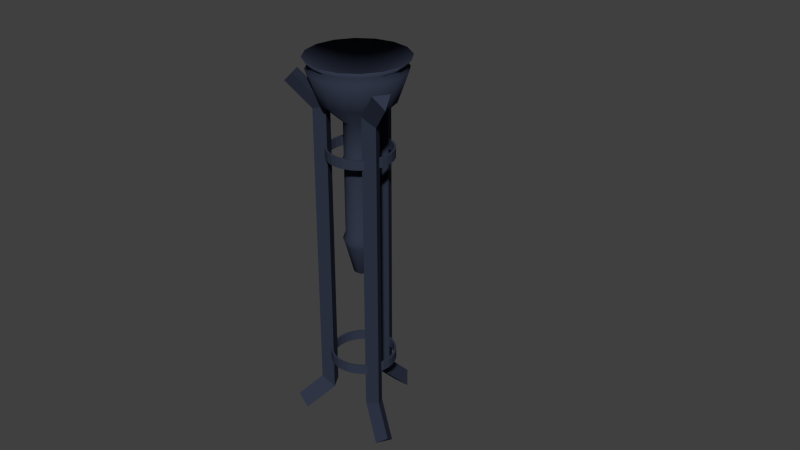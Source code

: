 # Source: unlitstandingtorch.blend  (saved by Blender 2.69.0; exported with 4.5.12 LTS)
import bpy
from mathutils import Matrix  # noqa: F401  (used for matrix-valued properties, if any)

bpy.ops.wm.read_factory_settings(use_empty=True)
scene = bpy.context.scene
scene.name = 'Scene'

# ---- collections
col_collection_1 = bpy.data.collections.new('Collection 1'); scene.collection.children.link(col_collection_1)

# ---- materials (node trees are filled in below, after node groups)
mat_iron = bpy.data.materials.new('iron')
mat_iron.alpha_threshold = 0.0
mat_iron.use_transparent_shadow = False
mat_iron.diffuse_color = (0.0331, 0.04092, 0.06848, 1.0)
mat_iron.specular_color = (0.3419, 0.3467, 0.4564)
mat_iron.roughness = 0.5
mat_iron.line_color = (0.0, 0.0, 0.0, 1.0)

# ---- material node trees

# ---- world
world_world = bpy.data.worlds.new('World'); scene.world = world_world
world_world.color = (0.05088, 0.05088, 0.05088)
world_world.use_sun_shadow = False
world_world.sun_shadow_jitter_overblur = 0.0
world_world.cycles.sampling_method = 'MANUAL'
world_world.cycles.sample_map_resolution = 256

# ---- meshes
me_cylinder = bpy.data.meshes.new('Cylinder')
me_cylinder.from_pydata([(-5.355e-08, 1.0, -1.0), (-5.355e-08, 1.0, 1.0), (0.1951, 0.9808, -1.0), (0.1951, 0.9808, 1.0), (0.3827, 0.9239, -1.0), (0.3827, 0.9239, 1.0), (0.5556, 0.8315, -1.0), (0.5556, 0.8315, 1.0), (0.7071, 0.7071, -1.0), (0.7071, 0.7071, 1.0), (0.8315, 0.5556, -1.0), (0.8315, 0.5556, 1.0), (0.9239, 0.3827, -1.0), (0.9239, 0.3827, 1.0), (0.9808, 0.1951, -1.0), (0.9808, 0.1951, 1.0), (1.0, -2.43e-07, -1.0), (1.0, -2.43e-07, 1.0), (0.9808, -0.1951, -1.0), (0.9808, -0.1951, 1.0), (0.9239, -0.3827, -1.0), (0.9239, -0.3827, 1.0), (0.8315, -0.5556, -1.0), (0.8315, -0.5556, 1.0), (0.7071, -0.7071, -1.0), (0.7071, -0.7071, 1.0), (0.5556, -0.8315, -1.0), (0.5556, -0.8315, 1.0), (0.3827, -0.9239, -1.0), (0.3827, -0.9239, 1.0), (0.1951, -0.9808, -1.0), (0.1951, -0.9808, 1.0), (-3.794e-07, -1.0, -1.0), (-3.794e-07, -1.0, 1.0), (-0.1951, -0.9808, -1.0), (-0.1951, -0.9808, 1.0), (-0.3827, -0.9239, -1.0), (-0.3827, -0.9239, 1.0), (-0.5556, -0.8315, -1.0), (-0.5556, -0.8315, 1.0), (-0.7071, -0.7071, -1.0), (-0.7071, -0.7071, 1.0), (-0.8315, -0.5556, -1.0), (-0.8315, -0.5556, 1.0), (-0.9239, -0.3827, -1.0), (-0.9239, -0.3827, 1.0), (-0.9808, -0.1951, -1.0), (-0.9808, -0.1951, 1.0), (-1.0, 6.471e-07, -1.0), (-1.0, 6.471e-07, 1.0), (-0.9808, 0.1951, -1.0), (-0.9808, 0.1951, 1.0), (-0.9239, 0.3827, -1.0), (-0.9239, 0.3827, 1.0), (-0.8315, 0.5556, -1.0), (-0.8315, 0.5556, 1.0), (-0.7071, 0.7071, -1.0), (-0.7071, 0.7071, 1.0), (-0.5556, 0.8315, -1.0), (-0.5556, 0.8315, 1.0), (-0.3827, 0.9239, -1.0), (-0.3827, 0.9239, 1.0), (-0.1951, 0.9808, -1.0), (-0.1951, 0.9808, 1.0)], [], [(0, 1, 3, 2), (2, 3, 5, 4), (4, 5, 7, 6), (6, 7, 9, 8), (8, 9, 11, 10), (10, 11, 13, 12), (12, 13, 15, 14), (14, 15, 17, 16), (16, 17, 19, 18), (18, 19, 21, 20), (20, 21, 23, 22), (22, 23, 25, 24), (24, 25, 27, 26), (26, 27, 29, 28), (28, 29, 31, 30), (30, 31, 33, 32), (32, 33, 35, 34), (34, 35, 37, 36), (36, 37, 39, 38), (38, 39, 41, 40), (40, 41, 43, 42), (42, 43, 45, 44), (44, 45, 47, 46), (46, 47, 49, 48), (48, 49, 51, 50), (50, 51, 53, 52), (52, 53, 55, 54), (54, 55, 57, 56), (56, 57, 59, 58), (58, 59, 61, 60), (62, 63, 1, 0), (60, 61, 63, 62)])
me_cylinder.materials.append(mat_iron)
me_cylinder.use_remesh_preserve_volume = False
me_cylinder.use_remesh_preserve_attributes = False
me_cylinder.use_mirror_vertex_groups = False
me_cylinder.update()
me_cube_003 = bpy.data.meshes.new('Cube.003')
me_cube_003.from_pydata([(-3.874e-07, -12.56, -4.807), (1.0, -14.29, -4.516), (-1.0, -14.29, -4.516), (-6.3e-07, 11.85, 5.097), (1.0, 11.13, 5.799), (-1.0, 11.13, 5.799), (-3.874e-07, -12.56, -6.516), (1.0, -14.29, -6.516), (-1.0, -14.29, -6.516), (9.377e-07, 16.06, 5.096), (-1.0, 16.06, 5.799), (1.0, 16.06, 5.799)], [], [(0, 3, 4, 1), (1, 4, 5, 2), (2, 5, 3, 0), (6, 0, 1, 7), (8, 2, 0, 6), (9, 10, 11), (11, 4, 3, 9), (9, 3, 5, 10), (10, 5, 4, 11), (7, 1, 2, 8), (6, 7, 8)])
me_cube_003.materials.append(mat_iron)
me_cube_003.use_remesh_preserve_volume = False
me_cube_003.use_remesh_preserve_attributes = False
me_cube_003.use_mirror_vertex_groups = False
me_cube_003.update()
me_cube_005 = bpy.data.meshes.new('Cube.005')
me_cube_005.from_pydata([(-3.874e-07, -12.56, -4.807), (1.0, -14.29, -4.516), (-1.0, -14.29, -4.516), (-6.3e-07, 11.85, 5.097), (1.0, 11.13, 5.799), (-1.0, 11.13, 5.799), (-3.874e-07, -12.56, -6.516), (1.0, -14.29, -6.516), (-1.0, -14.29, -6.516), (9.377e-07, 16.06, 5.096), (-1.0, 16.06, 5.799), (1.0, 16.06, 5.799)], [], [(0, 3, 4, 1), (1, 4, 5, 2), (2, 5, 3, 0), (6, 0, 1, 7), (8, 2, 0, 6), (9, 10, 11), (11, 4, 3, 9), (9, 3, 5, 10), (10, 5, 4, 11), (7, 1, 2, 8), (6, 7, 8)])
me_cube_005.materials.append(mat_iron)
me_cube_005.use_remesh_preserve_volume = False
me_cube_005.use_remesh_preserve_attributes = False
me_cube_005.use_mirror_vertex_groups = False
me_cube_005.update()
me_cube_006 = bpy.data.meshes.new('Cube.006')
me_cube_006.from_pydata([(-3.874e-07, -12.56, -4.807), (1.0, -14.29, -4.516), (-1.0, -14.29, -4.516), (-6.3e-07, 11.85, 5.097), (1.0, 11.13, 5.799), (-1.0, 11.13, 5.799), (-3.874e-07, -12.56, -6.516), (1.0, -14.29, -6.516), (-1.0, -14.29, -6.516), (9.377e-07, 16.06, 5.096), (-1.0, 16.06, 5.799), (1.0, 16.06, 5.799)], [], [(0, 3, 4, 1), (1, 4, 5, 2), (2, 5, 3, 0), (6, 0, 1, 7), (8, 2, 0, 6), (9, 10, 11), (11, 4, 3, 9), (9, 3, 5, 10), (10, 5, 4, 11), (7, 1, 2, 8), (6, 7, 8)])
me_cube_006.materials.append(mat_iron)
me_cube_006.use_remesh_preserve_volume = False
me_cube_006.use_remesh_preserve_attributes = False
me_cube_006.use_mirror_vertex_groups = False
me_cube_006.update()
me_cylinder_001 = bpy.data.meshes.new('Cylinder.001')
me_cylinder_001.from_pydata([(-5.355e-08, 1.0, -1.0), (-5.355e-08, 1.0, 1.0), (0.1951, 0.9808, -1.0), (0.1951, 0.9808, 1.0), (0.3827, 0.9239, -1.0), (0.3827, 0.9239, 1.0), (0.5556, 0.8315, -1.0), (0.5556, 0.8315, 1.0), (0.7071, 0.7071, -1.0), (0.7071, 0.7071, 1.0), (0.8315, 0.5556, -1.0), (0.8315, 0.5556, 1.0), (0.9239, 0.3827, -1.0), (0.9239, 0.3827, 1.0), (0.9808, 0.1951, -1.0), (0.9808, 0.1951, 1.0), (1.0, -2.43e-07, -1.0), (1.0, -2.43e-07, 1.0), (0.9808, -0.1951, -1.0), (0.9808, -0.1951, 1.0), (0.9239, -0.3827, -1.0), (0.9239, -0.3827, 1.0), (0.8315, -0.5556, -1.0), (0.8315, -0.5556, 1.0), (0.7071, -0.7071, -1.0), (0.7071, -0.7071, 1.0), (0.5556, -0.8315, -1.0), (0.5556, -0.8315, 1.0), (0.3827, -0.9239, -1.0), (0.3827, -0.9239, 1.0), (0.1951, -0.9808, -1.0), (0.1951, -0.9808, 1.0), (-3.794e-07, -1.0, -1.0), (-3.794e-07, -1.0, 1.0), (-0.1951, -0.9808, -1.0), (-0.1951, -0.9808, 1.0), (-0.3827, -0.9239, -1.0), (-0.3827, -0.9239, 1.0), (-0.5556, -0.8315, -1.0), (-0.5556, -0.8315, 1.0), (-0.7071, -0.7071, -1.0), (-0.7071, -0.7071, 1.0), (-0.8315, -0.5556, -1.0), (-0.8315, -0.5556, 1.0), (-0.9239, -0.3827, -1.0), (-0.9239, -0.3827, 1.0), (-0.9808, -0.1951, -1.0), (-0.9808, -0.1951, 1.0), (-1.0, 6.471e-07, -1.0), (-1.0, 6.471e-07, 1.0), (-0.9808, 0.1951, -1.0), (-0.9808, 0.1951, 1.0), (-0.9239, 0.3827, -1.0), (-0.9239, 0.3827, 1.0), (-0.8315, 0.5556, -1.0), (-0.8315, 0.5556, 1.0), (-0.7071, 0.7071, -1.0), (-0.7071, 0.7071, 1.0), (-0.5556, 0.8315, -1.0), (-0.5556, 0.8315, 1.0), (-0.3827, 0.9239, -1.0), (-0.3827, 0.9239, 1.0), (-0.1951, 0.9808, -1.0), (-0.1951, 0.9808, 1.0)], [], [(0, 1, 3, 2), (2, 3, 5, 4), (4, 5, 7, 6), (6, 7, 9, 8), (8, 9, 11, 10), (10, 11, 13, 12), (12, 13, 15, 14), (14, 15, 17, 16), (16, 17, 19, 18), (18, 19, 21, 20), (20, 21, 23, 22), (22, 23, 25, 24), (24, 25, 27, 26), (26, 27, 29, 28), (28, 29, 31, 30), (30, 31, 33, 32), (32, 33, 35, 34), (34, 35, 37, 36), (36, 37, 39, 38), (38, 39, 41, 40), (40, 41, 43, 42), (42, 43, 45, 44), (44, 45, 47, 46), (46, 47, 49, 48), (48, 49, 51, 50), (50, 51, 53, 52), (52, 53, 55, 54), (54, 55, 57, 56), (56, 57, 59, 58), (58, 59, 61, 60), (62, 63, 1, 0), (60, 61, 63, 62)])
me_cylinder_001.materials.append(mat_iron)
me_cylinder_001.use_remesh_preserve_volume = False
me_cylinder_001.use_remesh_preserve_attributes = False
me_cylinder_001.use_mirror_vertex_groups = False
me_cylinder_001.update()
me_torch = bpy.data.meshes.new('torch')
me_torch.from_pydata([(0.0, 1.006, 0.0), (0.9239, 1.793, -0.3827), (0.7071, 1.793, -0.7071), (1.0, 1.793, 1e-06), (0.9239, 1.793, 0.3827), (0.7071, 1.793, 0.7071), (0.3827, 1.793, 0.9239), (-2e-06, 1.793, 1.0), (-0.3827, 1.793, 0.9239), (-0.7071, 1.793, 0.7071), (-0.9239, 1.793, 0.3827), (-1.0, 1.793, -3e-06), (-0.9239, 1.793, -0.3827), (-0.7071, 1.793, -0.7071), (-0.3827, 1.793, -0.9239), (3e-06, 1.793, -1.0), (0.3827, 1.793, -0.9239), (0.0557, -2.543, -0.1345), (0.1029, -2.543, -0.1029), (0.0, -2.639, 0.0), (0.0, -2.543, -0.1455), (-0.0557, -2.543, -0.1345), (-0.1029, -2.543, -0.1029), (-0.1345, -2.543, -0.0557), (-0.1455, -2.543, 0.0), (-0.1345, -2.543, 0.0557), (-0.1029, -2.543, 0.1029), (-0.0557, -2.543, 0.1345), (0.0, -2.543, 0.1455), (0.0557, -2.543, 0.1345), (0.1029, -2.543, 0.1029), (0.1345, -2.543, 0.0557), (0.1455, -2.543, 0.0), (0.1345, -2.543, -0.0557), (0.1128, -1.963, -0.2723), (0.2084, -1.963, -0.2084), (0.0, -1.963, -0.2947), (-0.1128, -1.963, -0.2723), (-0.2084, -1.963, -0.2084), (-0.2723, -1.963, -0.1128), (-0.2947, -1.963, 0.0), (-0.2723, -1.963, 0.1128), (-0.2084, -1.963, 0.2084), (-0.1128, -1.963, 0.2723), (0.0, -1.963, 0.2947), (0.1128, -1.963, 0.2723), (0.2084, -1.963, 0.2084), (0.2723, -1.963, 0.1128), (0.2947, -1.963, 0.0), (0.2723, -1.963, -0.1128), (0.2406, -1.826, -0.2406), (0.3143, -1.826, -0.1302), (0.3402, -1.826, 0.0), (0.3143, -1.826, 0.1302), (0.2406, -1.826, 0.2406), (0.1302, -1.826, 0.3143), (0.0, -1.826, 0.3402), (-0.1302, -1.826, 0.3143), (-0.2406, -1.826, 0.2406), (-0.3143, -1.826, 0.1302), (-0.3402, -1.826, 0.0), (-0.3143, -1.826, -0.1302), (-0.2406, -1.826, -0.2406), (-0.1302, -1.826, -0.3143), (0.0, -1.826, -0.3402), (0.1302, -1.826, -0.3143), (0.1102, -1.701, -0.2659), (0.2035, -1.701, -0.2035), (0.0, -1.701, -0.2879), (-0.1102, -1.701, -0.2659), (-0.2035, -1.701, -0.2035), (-0.2659, -1.701, -0.1102), (-0.2879, -1.701, 0.0), (-0.2659, -1.701, 0.1102), (-0.2035, -1.701, 0.2035), (-0.1102, -1.701, 0.2659), (0.0, -1.701, 0.2879), (0.1102, -1.701, 0.2659), (0.2035, -1.701, 0.2035), (0.2659, -1.701, 0.1102), (0.2879, -1.701, 0.0), (0.2659, -1.701, -0.1102), (0.2035, -0.3438, -0.2035), (0.2659, -0.3438, -0.1102), (0.2879, -0.3438, 0.0), (0.2659, -0.3438, 0.1102), (0.2035, -0.3438, 0.2035), (0.1102, -0.3438, 0.2659), (0.0, -0.3438, 0.2879), (-0.1102, -0.3438, 0.2659), (-0.2035, -0.3438, 0.2035), (-0.2659, -0.3438, 0.1102), (-0.2879, -0.3438, 0.0), (-0.2659, -0.3438, -0.1102), (-0.2035, -0.3438, -0.2035), (-0.1102, -0.3438, -0.2659), (0.0, -0.3438, -0.2879), (0.1102, -0.3438, -0.2659), (0.1188, -0.1781, -0.2868), (0.2195, -0.1781, -0.2195), (0.0, -0.1781, -0.3105), (-0.1188, -0.1781, -0.2868), (-0.2195, -0.1781, -0.2195), (-0.2868, -0.1781, -0.1188), (-0.3105, -0.1781, 0.0), (-0.2868, -0.1781, 0.1188), (-0.2195, -0.1781, 0.2195), (-0.1188, -0.1781, 0.2868), (0.0, -0.1781, 0.3105), (0.1188, -0.1781, 0.2868), (0.2195, -0.1781, 0.2195), (0.2868, -0.1781, 0.1188), (0.3105, -0.1781, 0.0), (0.2868, -0.1781, -0.1188), (0.2032, -0.1226, -0.2032), (0.2655, -0.1226, -0.11), (0.2874, -0.1226, 0.0), (0.2655, -0.1226, 0.11), (0.2032, -0.1226, 0.2032), (0.11, -0.1226, 0.2655), (0.0, -0.1226, 0.2874), (-0.11, -0.1226, 0.2655), (-0.2032, -0.1226, 0.2032), (-0.2655, -0.1226, 0.11), (-0.2874, -0.1226, 0.0), (-0.2655, -0.1226, -0.11), (-0.2032, -0.1226, -0.2032), (-0.11, -0.1226, -0.2655), (0.0, -0.1226, -0.2874), (0.11, -0.1226, -0.2655), (0.11, 0.5628, -0.2655), (0.2032, 0.5628, -0.2032), (0.0, 0.5628, -0.2874), (-0.11, 0.5628, -0.2655), (-0.2032, 0.5628, -0.2032), (-0.2655, 0.5628, -0.11), (-0.2874, 0.5628, 0.0), (-0.2655, 0.5628, 0.11), (-0.2032, 0.5628, 0.2032), (-0.11, 0.5628, 0.2655), (0.0, 0.5628, 0.2874), (0.11, 0.5628, 0.2655), (0.2032, 0.5628, 0.2032), (0.2655, 0.5628, 0.11), (0.2874, 0.5628, 0.0), (0.2655, 0.5628, -0.11), (0.5237, 0.9866, -0.5237), (0.6843, 0.9866, -0.2834), (0.7406, 0.9866, 0.0), (0.6843, 0.9866, 0.2834), (0.5237, 0.9866, 0.5237), (0.2834, 0.9866, 0.6843), (0.0, 0.9866, 0.7406), (-0.2834, 0.9866, 0.6843), (-0.5237, 0.9866, 0.5237), (-0.6843, 0.9866, 0.2834), (-0.7406, 0.9866, 0.0), (-0.6843, 0.9866, -0.2834), (-0.5237, 0.9866, -0.5237), (-0.2834, 0.9866, -0.6843), (1e-06, 0.9866, -0.7406), (0.2834, 0.9866, -0.6843), (0.3633, 1.57, -0.8772), (0.6713, 1.57, -0.6713), (1e-06, 1.57, -0.9494), (-0.3633, 1.57, -0.8772), (-0.6713, 1.57, -0.6713), (-0.8772, 1.57, -0.3633), (-0.9494, 1.57, 0.0), (-0.8772, 1.57, 0.3633), (-0.6713, 1.57, 0.6713), (-0.3633, 1.57, 0.8772), (0.0, 1.57, 0.9494), (0.3633, 1.57, 0.8772), (0.6713, 1.57, 0.6713), (0.8772, 1.57, 0.3633), (0.9494, 1.57, 0.0), (0.8772, 1.57, -0.3633), (0.6136, 1.667, -0.6136), (0.8018, 1.667, -0.3321), (0.8678, 1.667, 0.0), (0.8018, 1.667, 0.3321), (0.6136, 1.667, 0.6136), (0.3321, 1.667, 0.8018), (0.0, 1.667, 0.8678), (-0.3321, 1.667, 0.8018), (-0.6136, 1.667, 0.6136), (-0.8018, 1.667, 0.3321), (-0.8678, 1.667, 0.0), (-0.8018, 1.667, -0.3321), (-0.6136, 1.667, -0.6136), (-0.3321, 1.667, -0.8018), (1e-06, 1.667, -0.8678), (0.3321, 1.667, -0.8018)], [], [(0, 1, 2), (0, 3, 1), (0, 4, 3), (0, 5, 4), (0, 6, 5), (0, 7, 6), (0, 8, 7), (0, 9, 8), (0, 10, 9), (0, 11, 10), (0, 12, 11), (0, 13, 12), (0, 14, 13), (0, 15, 14), (0, 16, 15), (0, 2, 16), (17, 18, 19), (20, 17, 19), (21, 20, 19), (22, 21, 19), (23, 22, 19), (24, 23, 19), (25, 24, 19), (26, 25, 19), (27, 26, 19), (28, 27, 19), (29, 28, 19), (30, 29, 19), (31, 30, 19), (32, 31, 19), (33, 32, 19), (18, 33, 19), (34, 35, 18), (34, 18, 17), (36, 34, 17), (36, 17, 20), (37, 36, 20), (37, 20, 21), (38, 37, 21), (38, 21, 22), (39, 38, 22), (39, 22, 23), (40, 39, 23), (40, 23, 24), (41, 40, 24), (41, 24, 25), (42, 41, 25), (42, 25, 26), (43, 42, 26), (43, 26, 27), (44, 43, 27), (44, 27, 28), (45, 44, 28), (45, 28, 29), (46, 45, 29), (46, 29, 30), (47, 46, 30), (47, 30, 31), (48, 47, 31), (48, 31, 32), (49, 48, 32), (49, 32, 33), (35, 49, 33), (35, 33, 18), (50, 51, 49), (50, 49, 35), (51, 52, 48), (51, 48, 49), (52, 53, 47), (52, 47, 48), (53, 54, 46), (53, 46, 47), (54, 55, 45), (54, 45, 46), (55, 56, 44), (55, 44, 45), (56, 57, 43), (56, 43, 44), (57, 58, 42), (57, 42, 43), (58, 59, 41), (58, 41, 42), (59, 60, 40), (59, 40, 41), (60, 61, 39), (60, 39, 40), (61, 62, 38), (61, 38, 39), (62, 63, 37), (62, 37, 38), (63, 64, 36), (63, 36, 37), (64, 65, 34), (64, 34, 36), (65, 50, 35), (65, 35, 34), (66, 67, 50), (66, 50, 65), (68, 66, 65), (68, 65, 64), (69, 68, 64), (69, 64, 63), (70, 69, 63), (70, 63, 62), (71, 70, 62), (71, 62, 61), (72, 71, 61), (72, 61, 60), (73, 72, 60), (73, 60, 59), (74, 73, 59), (74, 59, 58), (75, 74, 58), (75, 58, 57), (76, 75, 57), (76, 57, 56), (77, 76, 56), (77, 56, 55), (78, 77, 55), (78, 55, 54), (79, 78, 54), (79, 54, 53), (80, 79, 53), (80, 53, 52), (81, 80, 52), (81, 52, 51), (67, 81, 51), (67, 51, 50), (82, 83, 81), (82, 81, 67), (83, 84, 80), (83, 80, 81), (84, 85, 79), (84, 79, 80), (85, 86, 78), (85, 78, 79), (86, 87, 77), (86, 77, 78), (87, 88, 76), (87, 76, 77), (88, 89, 75), (88, 75, 76), (89, 90, 74), (89, 74, 75), (90, 91, 73), (90, 73, 74), (91, 92, 72), (91, 72, 73), (92, 93, 71), (92, 71, 72), (93, 94, 70), (93, 70, 71), (94, 95, 69), (94, 69, 70), (95, 96, 68), (95, 68, 69), (96, 97, 66), (96, 66, 68), (97, 82, 67), (97, 67, 66), (98, 99, 82), (98, 82, 97), (100, 98, 97), (100, 97, 96), (101, 100, 96), (101, 96, 95), (102, 101, 95), (102, 95, 94), (103, 102, 94), (103, 94, 93), (104, 103, 93), (104, 93, 92), (105, 104, 92), (105, 92, 91), (106, 105, 91), (106, 91, 90), (107, 106, 90), (107, 90, 89), (108, 107, 89), (108, 89, 88), (109, 108, 88), (109, 88, 87), (110, 109, 87), (110, 87, 86), (111, 110, 86), (111, 86, 85), (112, 111, 85), (112, 85, 84), (113, 112, 84), (113, 84, 83), (99, 113, 83), (99, 83, 82), (114, 115, 113), (114, 113, 99), (115, 116, 112), (115, 112, 113), (116, 117, 111), (116, 111, 112), (117, 118, 110), (117, 110, 111), (118, 119, 109), (118, 109, 110), (119, 120, 108), (119, 108, 109), (120, 121, 107), (120, 107, 108), (121, 122, 106), (121, 106, 107), (122, 123, 105), (122, 105, 106), (123, 124, 104), (123, 104, 105), (124, 125, 103), (124, 103, 104), (125, 126, 102), (125, 102, 103), (126, 127, 101), (126, 101, 102), (127, 128, 100), (127, 100, 101), (128, 129, 98), (128, 98, 100), (129, 114, 99), (129, 99, 98), (130, 131, 114), (130, 114, 129), (132, 130, 129), (132, 129, 128), (133, 132, 128), (133, 128, 127), (134, 133, 127), (134, 127, 126), (135, 134, 126), (135, 126, 125), (136, 135, 125), (136, 125, 124), (137, 136, 124), (137, 124, 123), (138, 137, 123), (138, 123, 122), (139, 138, 122), (139, 122, 121), (140, 139, 121), (140, 121, 120), (141, 140, 120), (141, 120, 119), (142, 141, 119), (142, 119, 118), (143, 142, 118), (143, 118, 117), (144, 143, 117), (144, 117, 116), (145, 144, 116), (145, 116, 115), (131, 145, 115), (131, 115, 114), (146, 147, 145), (146, 145, 131), (147, 148, 144), (147, 144, 145), (148, 149, 143), (148, 143, 144), (149, 150, 142), (149, 142, 143), (150, 151, 141), (150, 141, 142), (151, 152, 140), (151, 140, 141), (152, 153, 139), (152, 139, 140), (153, 154, 138), (153, 138, 139), (154, 155, 137), (154, 137, 138), (155, 156, 136), (155, 136, 137), (156, 157, 135), (156, 135, 136), (157, 158, 134), (157, 134, 135), (158, 159, 133), (158, 133, 134), (159, 160, 132), (159, 132, 133), (160, 161, 130), (160, 130, 132), (161, 146, 131), (161, 131, 130), (162, 163, 146), (162, 146, 161), (164, 162, 161), (164, 161, 160), (165, 164, 160), (165, 160, 159), (166, 165, 159), (166, 159, 158), (167, 166, 158), (167, 158, 157), (168, 167, 157), (168, 157, 156), (169, 168, 156), (169, 156, 155), (170, 169, 155), (170, 155, 154), (171, 170, 154), (171, 154, 153), (172, 171, 153), (172, 153, 152), (173, 172, 152), (173, 152, 151), (174, 173, 151), (174, 151, 150), (175, 174, 150), (175, 150, 149), (176, 175, 149), (176, 149, 148), (177, 176, 148), (177, 148, 147), (163, 177, 147), (163, 147, 146), (178, 179, 177), (178, 177, 163), (179, 180, 176), (179, 176, 177), (180, 181, 175), (180, 175, 176), (181, 182, 174), (181, 174, 175), (182, 183, 173), (182, 173, 174), (183, 184, 172), (183, 172, 173), (184, 185, 171), (184, 171, 172), (185, 186, 170), (185, 170, 171), (186, 187, 169), (186, 169, 170), (187, 188, 168), (187, 168, 169), (188, 189, 167), (188, 167, 168), (189, 190, 166), (189, 166, 167), (190, 191, 165), (190, 165, 166), (191, 192, 164), (191, 164, 165), (192, 193, 162), (192, 162, 164), (193, 178, 163), (193, 163, 162), (2, 178, 16), (178, 193, 16), (192, 15, 193), (15, 16, 193), (191, 14, 192), (14, 15, 192), (190, 13, 191), (13, 14, 191), (189, 12, 190), (12, 13, 190), (188, 11, 189), (11, 12, 189), (187, 10, 188), (10, 11, 188), (186, 9, 187), (9, 10, 187), (185, 8, 186), (8, 9, 186), (184, 7, 185), (7, 8, 185), (183, 6, 184), (6, 7, 184), (182, 5, 183), (5, 6, 183), (181, 4, 182), (4, 5, 182), (180, 3, 181), (3, 4, 181), (179, 1, 180), (1, 3, 180), (178, 2, 179), (2, 1, 179)])
me_torch.polygons.foreach_set('use_smooth', [True] * 384)
_uv = me_torch.uv_layers.new(name='UVMap')
_uv.uv.foreach_set('vector', [0.5, 0.5, 0.9619, 0.6913, 0.8536, 0.8536, 0.5, 0.5, 1.0, 0.5, 0.9619, 0.6913, 0.5, 0.5, 0.9619, 0.3087, 1.0, 0.5, 0.5, 0.5, 0.8536, 0.1464, 0.9619, 0.3087, 0.5, 0.5, 0.6913, 0.03806, 0.8536, 0.1464, 0.5, 0.5, 0.5, 0.0, 0.6913, 0.03806, 0.5, 0.5, 0.3087, 0.03806, 0.5, 0.0, 0.5, 0.5, 0.1464, 0.1464, 0.3087, 0.03806, 0.5, 0.5, 0.03806, 0.3087, 0.1464, 0.1464, 0.5, 0.5, 0.0, 0.5, 0.03806, 0.3087, 0.5, 0.5, 0.03806, 0.6913, 0.0, 0.5, 0.5, 0.5, 0.1464, 0.8536, 0.03806, 0.6913, 0.5, 0.5, 0.3087, 0.9619, 0.1464, 0.8536, 0.5, 0.5, 0.5, 1.0, 0.3087, 0.9619, 0.5, 0.5, 0.6913, 0.9619, 0.5, 1.0, 0.5, 0.5, 0.8536, 0.8536, 0.6913, 0.9619, 0.2883, 0.8424, 0.3207, 0.8207, 0.25, 0.75, 0.25, 0.85, 0.2883, 0.8424, 0.25, 0.75, 0.2117, 0.8424, 0.25, 0.85, 0.25, 0.75, 0.1793, 0.8207, 0.2117, 0.8424, 0.25, 0.75, 0.1576, 0.7883, 0.1793, 0.8207, 0.25, 0.75, 0.15, 0.75, 0.1576, 0.7883, 0.25, 0.75, 0.1576, 0.7117, 0.15, 0.75, 0.25, 0.75, 0.1793, 0.6793, 0.1576, 0.7117, 0.25, 0.75, 0.2117, 0.6576, 0.1793, 0.6793, 0.25, 0.75, 0.25, 0.65, 0.2117, 0.6576, 0.25, 0.75, 0.2883, 0.6576, 0.25, 0.65, 0.25, 0.75, 0.3207, 0.6793, 0.2883, 0.6576, 0.25, 0.75, 0.3424, 0.7117, 0.3207, 0.6793, 0.25, 0.75, 0.35, 0.75, 0.3424, 0.7117, 0.25, 0.75, 0.3424, 0.7883, 0.35, 0.75, 0.25, 0.75, 0.3207, 0.8207, 0.3424, 0.7883, 0.25, 0.75, 0.9375, -0.8782, 0.875, -0.8782, 0.875, -1.168, 0.9375, -0.8782, 0.875, -1.168, 0.9375, -1.168, 1.0, -0.8782, 0.9375, -0.8782, 0.9375, -1.168, 1.0, -0.8782, 0.9375, -1.168, 1.0, -1.168, 1.062, -0.8782, 1.0, -0.8782, 1.0, -1.168, 1.062, -0.8782, 1.0, -1.168, 1.062, -1.168, 0.125, -0.8782, 0.0625, -0.8782, 0.0625, -1.168, 0.125, -0.8782, 0.0625, -1.168, 0.125, -1.168, 0.1875, -0.8782, 0.125, -0.8782, 0.125, -1.168, 0.1875, -0.8782, 0.125, -1.168, 0.1875, -1.168, 0.25, -0.8782, 0.1875, -0.8782, 0.1875, -1.168, 0.25, -0.8782, 0.1875, -1.168, 0.25, -1.168, 0.3125, -0.8782, 0.25, -0.8782, 0.25, -1.168, 0.3125, -0.8782, 0.25, -1.168, 0.3125, -1.168, 0.375, -0.8782, 0.3125, -0.8782, 0.3125, -1.168, 0.375, -0.8782, 0.3125, -1.168, 0.375, -1.168, 0.4375, -0.8782, 0.375, -0.8782, 0.375, -1.168, 0.4375, -0.8782, 0.375, -1.168, 0.4375, -1.168, 0.5, -0.8782, 0.4375, -0.8782, 0.4375, -1.168, 0.5, -0.8782, 0.4375, -1.168, 0.5, -1.168, 0.5625, -0.8782, 0.5, -0.8782, 0.5, -1.168, 0.5625, -0.8782, 0.5, -1.168, 0.5625, -1.168, 0.625, -0.8782, 0.5625, -0.8782, 0.5625, -1.168, 0.625, -0.8782, 0.5625, -1.168, 0.625, -1.168, 0.6875, -0.8782, 0.625, -0.8782, 0.625, -1.168, 0.6875, -0.8782, 0.625, -1.168, 0.6875, -1.168, 0.75, -0.8782, 0.6875, -0.8782, 0.6875, -1.168, 0.75, -0.8782, 0.6875, -1.168, 0.75, -1.168, 0.8125, -0.8782, 0.75, -0.8782, 0.75, -1.168, 0.8125, -0.8782, 0.75, -1.168, 0.8125, -1.168, 0.875, -0.8782, 0.8125, -0.8782, 0.8125, -1.168, 0.875, -0.8782, 0.8125, -1.168, 0.875, -1.168, 0.875, -0.8094, 0.8125, -0.8094, 0.8125, -0.8782, 0.875, -0.8094, 0.8125, -0.8782, 0.875, -0.8782, 0.8125, -0.8094, 0.75, -0.8094, 0.75, -0.8782, 0.8125, -0.8094, 0.75, -0.8782, 0.8125, -0.8782, 0.75, -0.8094, 0.6875, -0.8094, 0.6875, -0.8782, 0.75, -0.8094, 0.6875, -0.8782, 0.75, -0.8782, 0.6875, -0.8094, 0.625, -0.8094, 0.625, -0.8782, 0.6875, -0.8094, 0.625, -0.8782, 0.6875, -0.8782, 0.625, -0.8094, 0.5625, -0.8094, 0.5625, -0.8782, 0.625, -0.8094, 0.5625, -0.8782, 0.625, -0.8782, 0.5625, -0.8094, 0.5, -0.8094, 0.5, -0.8782, 0.5625, -0.8094, 0.5, -0.8782, 0.5625, -0.8782, 0.5, -0.8094, 0.4375, -0.8094, 0.4375, -0.8782, 0.5, -0.8094, 0.4375, -0.8782, 0.5, -0.8782, 0.4375, -0.8094, 0.375, -0.8094, 0.375, -0.8782, 0.4375, -0.8094, 0.375, -0.8782, 0.4375, -0.8782, 0.375, -0.8094, 0.3125, -0.8094, 0.3125, -0.8782, 0.375, -0.8094, 0.3125, -0.8782, 0.375, -0.8782, 0.3125, -0.8094, 0.25, -0.8094, 0.25, -0.8782, 0.3125, -0.8094, 0.25, -0.8782, 0.3125, -0.8782, 0.25, -0.8094, 0.1875, -0.8094, 0.1875, -0.8782, 0.25, -0.8094, 0.1875, -0.8782, 0.25, -0.8782, 0.1875, -0.8094, 0.125, -0.8094, 0.125, -0.8782, 0.1875, -0.8094, 0.125, -0.8782, 0.1875, -0.8782, 0.125, -0.8094, 0.0625, -0.8094, 0.0625, -0.8782, 0.125, -0.8094, 0.0625, -0.8782, 0.125, -0.8782, 1.062, -0.8094, 1.0, -0.8094, 1.0, -0.8782, 1.062, -0.8094, 1.0, -0.8782, 1.062, -0.8782, 1.0, -0.8094, 0.9375, -0.8094, 0.9375, -0.8782, 1.0, -0.8094, 0.9375, -0.8782, 1.0, -0.8782, 0.9375, -0.8094, 0.875, -0.8094, 0.875, -0.8782, 0.9375, -0.8094, 0.875, -0.8782, 0.9375, -0.8782, 0.9375, -0.7469, 0.875, -0.7469, 0.875, -0.8094, 0.9375, -0.7469, 0.875, -0.8094, 0.9375, -0.8094, 1.0, -0.7469, 0.9375, -0.7469, 0.9375, -0.8094, 1.0, -0.7469, 0.9375, -0.8094, 1.0, -0.8094, 1.062, -0.7469, 1.0, -0.7469, 1.0, -0.8094, 1.062, -0.7469, 1.0, -0.8094, 1.062, -0.8094, 0.125, -0.7469, 0.0625, -0.7469, 0.0625, -0.8094, 0.125, -0.7469, 0.0625, -0.8094, 0.125, -0.8094, 0.1875, -0.7469, 0.125, -0.7469, 0.125, -0.8094, 0.1875, -0.7469, 0.125, -0.8094, 0.1875, -0.8094, 0.25, -0.7469, 0.1875, -0.7469, 0.1875, -0.8094, 0.25, -0.7469, 0.1875, -0.8094, 0.25, -0.8094, 0.3125, -0.7469, 0.25, -0.7469, 0.25, -0.8094, 0.3125, -0.7469, 0.25, -0.8094, 0.3125, -0.8094, 0.375, -0.7469, 0.3125, -0.7469, 0.3125, -0.8094, 0.375, -0.7469, 0.3125, -0.8094, 0.375, -0.8094, 0.4375, -0.7469, 0.375, -0.7469, 0.375, -0.8094, 0.4375, -0.7469, 0.375, -0.8094, 0.4375, -0.8094, 0.5, -0.7469, 0.4375, -0.7469, 0.4375, -0.8094, 0.5, -0.7469, 0.4375, -0.8094, 0.5, -0.8094, 0.5625, -0.7469, 0.5, -0.7469, 0.5, -0.8094, 0.5625, -0.7469, 0.5, -0.8094, 0.5625, -0.8094, 0.625, -0.7469, 0.5625, -0.7469, 0.5625, -0.8094, 0.625, -0.7469, 0.5625, -0.8094, 0.625, -0.8094, 0.6875, -0.7469, 0.625, -0.7469, 0.625, -0.8094, 0.6875, -0.7469, 0.625, -0.8094, 0.6875, -0.8094, 0.75, -0.7469, 0.6875, -0.7469, 0.6875, -0.8094, 0.75, -0.7469, 0.6875, -0.8094, 0.75, -0.8094, 0.8125, -0.7469, 0.75, -0.7469, 0.75, -0.8094, 0.8125, -0.7469, 0.75, -0.8094, 0.8125, -0.8094, 0.875, -0.7469, 0.8125, -0.7469, 0.8125, -0.8094, 0.875, -0.7469, 0.8125, -0.8094, 0.875, -0.8094, 0.875, -0.0684, 0.8125, -0.0684, 0.8125, -0.7469, 0.875, -0.0684, 0.8125, -0.7469, 0.875, -0.7469, 0.8125, -0.0684, 0.75, -0.0684, 0.75, -0.7469, 0.8125, -0.0684, 0.75, -0.7469, 0.8125, -0.7469, 0.75, -0.0684, 0.6875, -0.0684, 0.6875, -0.7469, 0.75, -0.0684, 0.6875, -0.7469, 0.75, -0.7469, 0.6875, -0.0684, 0.625, -0.0684, 0.625, -0.7469, 0.6875, -0.0684, 0.625, -0.7469, 0.6875, -0.7469, 0.625, -0.0684, 0.5625, -0.0684, 0.5625, -0.7469, 0.625, -0.0684, 0.5625, -0.7469, 0.625, -0.7469, 0.5625, -0.0684, 0.5, -0.0684, 0.5, -0.7469, 0.5625, -0.0684, 0.5, -0.7469, 0.5625, -0.7469, 0.5, -0.0684, 0.4375, -0.0684, 0.4375, -0.7469, 0.5, -0.0684, 0.4375, -0.7469, 0.5, -0.7469, 0.4375, -0.0684, 0.375, -0.0684, 0.375, -0.7469, 0.4375, -0.0684, 0.375, -0.7469, 0.4375, -0.7469, 0.375, -0.0684, 0.3125, -0.0684, 0.3125, -0.7469, 0.375, -0.0684, 0.3125, -0.7469, 0.375, -0.7469, 0.3125, -0.0684, 0.25, -0.0684, 0.25, -0.7469, 0.3125, -0.0684, 0.25, -0.7469, 0.3125, -0.7469, 0.25, -0.0684, 0.1875, -0.0684, 0.1875, -0.7469, 0.25, -0.0684, 0.1875, -0.7469, 0.25, -0.7469, 0.1875, -0.0684, 0.125, -0.0684, 0.125, -0.7469, 0.1875, -0.0684, 0.125, -0.7469, 0.1875, -0.7469, 0.125, -0.0684, 0.0625, -0.0684, 0.0625, -0.7469, 0.125, -0.0684, 0.0625, -0.7469, 0.125, -0.7469, 1.062, -0.0684, 1.0, -0.0684, 1.0, -0.7469, 1.062, -0.0684, 1.0, -0.7469, 1.062, -0.7469, 1.0, -0.0684, 0.9375, -0.0684, 0.9375, -0.7469, 1.0, -0.0684, 0.9375, -0.7469, 1.0, -0.7469, 0.9375, -0.0684, 0.875, -0.0684, 0.875, -0.7469, 0.9375, -0.0684, 0.875, -0.7469, 0.9375, -0.7469, 0.9375, 0.01446, 0.875, 0.01446, 0.875, -0.0684, 0.9375, 0.01446, 0.875, -0.0684, 0.9375, -0.0684, 1.0, 0.01446, 0.9375, 0.01446, 0.9375, -0.0684, 1.0, 0.01446, 0.9375, -0.0684, 1.0, -0.0684, 1.062, 0.01446, 1.0, 0.01446, 1.0, -0.0684, 1.062, 0.01446, 1.0, -0.0684, 1.062, -0.0684, 0.125, 0.01446, 0.0625, 0.01446, 0.0625, -0.0684, 0.125, 0.01446, 0.0625, -0.0684, 0.125, -0.0684, 0.1875, 0.01446, 0.125, 0.01446, 0.125, -0.0684, 0.1875, 0.01446, 0.125, -0.0684, 0.1875, -0.0684, 0.25, 0.01446, 0.1875, 0.01446, 0.1875, -0.0684, 0.25, 0.01446, 0.1875, -0.0684, 0.25, -0.0684, 0.3125, 0.01446, 0.25, 0.01446, 0.25, -0.0684, 0.3125, 0.01446, 0.25, -0.0684, 0.3125, -0.0684, 0.375, 0.01446, 0.3125, 0.01446, 0.3125, -0.0684, 0.375, 0.01446, 0.3125, -0.0684, 0.375, -0.0684, 0.4375, 0.01446, 0.375, 0.01446, 0.375, -0.0684, 0.4375, 0.01446, 0.375, -0.0684, 0.4375, -0.0684, 0.5, 0.01446, 0.4375, 0.01446, 0.4375, -0.0684, 0.5, 0.01446, 0.4375, -0.0684, 0.5, -0.0684, 0.5625, 0.01446, 0.5, 0.01446, 0.5, -0.0684, 0.5625, 0.01446, 0.5, -0.0684, 0.5625, -0.0684, 0.625, 0.01446, 0.5625, 0.01446, 0.5625, -0.0684, 0.625, 0.01446, 0.5625, -0.0684, 0.625, -0.0684, 0.6875, 0.01446, 0.625, 0.01446, 0.625, -0.0684, 0.6875, 0.01446, 0.625, -0.0684, 0.6875, -0.0684, 0.75, 0.01446, 0.6875, 0.01446, 0.6875, -0.0684, 0.75, 0.01446, 0.6875, -0.0684, 0.75, -0.0684, 0.8125, 0.01446, 0.75, 0.01446, 0.75, -0.0684, 0.8125, 0.01446, 0.75, -0.0684, 0.8125, -0.0684, 0.875, 0.01446, 0.8125, 0.01446, 0.8125, -0.0684, 0.875, 0.01446, 0.8125, -0.0684, 0.875, -0.0684, 0.875, 0.04222, 0.8125, 0.04222, 0.8125, 0.01446, 0.875, 0.04222, 0.8125, 0.01446, 0.875, 0.01446, 0.8125, 0.04222, 0.75, 0.04222, 0.75, 0.01446, 0.8125, 0.04222, 0.75, 0.01446, 0.8125, 0.01446, 0.75, 0.04222, 0.6875, 0.04222, 0.6875, 0.01446, 0.75, 0.04222, 0.6875, 0.01446, 0.75, 0.01446, 0.6875, 0.04222, 0.625, 0.04222, 0.625, 0.01446, 0.6875, 0.04222, 0.625, 0.01446, 0.6875, 0.01446, 0.625, 0.04222, 0.5625, 0.04222, 0.5625, 0.01446, 0.625, 0.04222, 0.5625, 0.01446, 0.625, 0.01446, 0.5625, 0.04222, 0.5, 0.04222, 0.5, 0.01446, 0.5625, 0.04222, 0.5, 0.01446, 0.5625, 0.01446, 0.5, 0.04222, 0.4375, 0.04222, 0.4375, 0.01446, 0.5, 0.04222, 0.4375, 0.01446, 0.5, 0.01446, 0.4375, 0.04222, 0.375, 0.04222, 0.375, 0.01446, 0.4375, 0.04222, 0.375, 0.01446, 0.4375, 0.01446, 0.375, 0.04222, 0.3125, 0.04222, 0.3125, 0.01446, 0.375, 0.04222, 0.3125, 0.01446, 0.375, 0.01446, 0.3125, 0.04222, 0.25, 0.04222, 0.25, 0.01446, 0.3125, 0.04222, 0.25, 0.01446, 0.3125, 0.01446, 0.25, 0.04222, 0.1875, 0.04222, 0.1875, 0.01446, 0.25, 0.04222, 0.1875, 0.01446, 0.25, 0.01446, 0.1875, 0.04222, 0.125, 0.04222, 0.125, 0.01446, 0.1875, 0.04222, 0.125, 0.01446, 0.1875, 0.01446, 0.125, 0.04222, 0.0625, 0.04222, 0.0625, 0.01446, 0.125, 0.04222, 0.0625, 0.01446, 0.125, 0.01446, 1.062, 0.04222, 1.0, 0.04222, 1.0, 0.01446, 1.062, 0.04222, 1.0, 0.01446, 1.062, 0.01446, 1.0, 0.04222, 0.9375, 0.04222, 0.9375, 0.01446, 1.0, 0.04222, 0.9375, 0.01446, 1.0, 0.01446, 0.9375, 0.04222, 0.875, 0.04222, 0.875, 0.01446, 0.9375, 0.04222, 0.875, 0.01446, 0.9375, 0.01446, 0.9375, 0.3849, 0.875, 0.3849, 0.875, 0.04222, 0.9375, 0.3849, 0.875, 0.04222, 0.9375, 0.04222, 1.0, 0.3849, 0.9375, 0.3849, 0.9375, 0.04222, 1.0, 0.3849, 0.9375, 0.04222, 1.0, 0.04222, 1.062, 0.3849, 1.0, 0.3849, 1.0, 0.04222, 1.062, 0.3849, 1.0, 0.04222, 1.062, 0.04222, 0.125, 0.3849, 0.0625, 0.3849, 0.0625, 0.04222, 0.125, 0.3849, 0.0625, 0.04222, 0.125, 0.04222, 0.1875, 0.3849, 0.125, 0.3849, 0.125, 0.04222, 0.1875, 0.3849, 0.125, 0.04222, 0.1875, 0.04222, 0.25, 0.3849, 0.1875, 0.3849, 0.1875, 0.04222, 0.25, 0.3849, 0.1875, 0.04222, 0.25, 0.04222, 0.3125, 0.3849, 0.25, 0.3849, 0.25, 0.04222, 0.3125, 0.3849, 0.25, 0.04222, 0.3125, 0.04222, 0.375, 0.3849, 0.3125, 0.3849, 0.3125, 0.04222, 0.375, 0.3849, 0.3125, 0.04222, 0.375, 0.04222, 0.4375, 0.3849, 0.375, 0.3849, 0.375, 0.04222, 0.4375, 0.3849, 0.375, 0.04222, 0.4375, 0.04222, 0.5, 0.3849, 0.4375, 0.3849, 0.4375, 0.04222, 0.5, 0.3849, 0.4375, 0.04222, 0.5, 0.04222, 0.5625, 0.3849, 0.5, 0.3849, 0.5, 0.04222, 0.5625, 0.3849, 0.5, 0.04222, 0.5625, 0.04222, 0.625, 0.3849, 0.5625, 0.3849, 0.5625, 0.04222, 0.625, 0.3849, 0.5625, 0.04222, 0.625, 0.04222, 0.6875, 0.3849, 0.625, 0.3849, 0.625, 0.04222, 0.6875, 0.3849, 0.625, 0.04222, 0.6875, 0.04222, 0.75, 0.3849, 0.6875, 0.3849, 0.6875, 0.04222, 0.75, 0.3849, 0.6875, 0.04222, 0.75, 0.04222, 0.8125, 0.3849, 0.75, 0.3849, 0.75, 0.04222, 0.8125, 0.3849, 0.75, 0.04222, 0.8125, 0.04222, 0.875, 0.3849, 0.8125, 0.3849, 0.8125, 0.04222, 0.875, 0.3849, 0.8125, 0.04222, 0.875, 0.04222, 0.875, 0.5968, 0.8125, 0.5968, 0.8125, 0.3849, 0.875, 0.5968, 0.8125, 0.3849, 0.875, 0.3849, 0.8125, 0.5968, 0.75, 0.5968, 0.75, 0.3849, 0.8125, 0.5968, 0.75, 0.3849, 0.8125, 0.3849, 0.75, 0.5968, 0.6875, 0.5968, 0.6875, 0.3849, 0.75, 0.5968, 0.6875, 0.3849, 0.75, 0.3849, 0.6875, 0.5968, 0.625, 0.5968, 0.625, 0.3849, 0.6875, 0.5968, 0.625, 0.3849, 0.6875, 0.3849, 0.625, 0.5968, 0.5625, 0.5968, 0.5625, 0.3849, 0.625, 0.5968, 0.5625, 0.3849, 0.625, 0.3849, 0.5625, 0.5968, 0.5, 0.5968, 0.5, 0.3849, 0.5625, 0.5968, 0.5, 0.3849, 0.5625, 0.3849, 0.5, 0.5968, 0.4375, 0.5968, 0.4375, 0.3849, 0.5, 0.5968, 0.4375, 0.3849, 0.5, 0.3849, 0.4375, 0.5968, 0.375, 0.5968, 0.375, 0.3849, 0.4375, 0.5968, 0.375, 0.3849, 0.4375, 0.3849, 0.375, 0.5968, 0.3125, 0.5968, 0.3125, 0.3849, 0.375, 0.5968, 0.3125, 0.3849, 0.375, 0.3849, 0.3125, 0.5968, 0.25, 0.5968, 0.25, 0.3849, 0.3125, 0.5968, 0.25, 0.3849, 0.3125, 0.3849, 0.25, 0.5968, 0.1875, 0.5968, 0.1875, 0.3849, 0.25, 0.5968, 0.1875, 0.3849, 0.25, 0.3849, 0.1875, 0.5968, 0.125, 0.5968, 0.125, 0.3849, 0.1875, 0.5968, 0.125, 0.3849, 0.1875, 0.3849, 0.125, 0.5968, 0.0625, 0.5968, 0.0625, 0.3849, 0.125, 0.5968, 0.0625, 0.3849, 0.125, 0.3849, 1.062, 0.5968, 1.0, 0.5968, 1.0, 0.3849, 1.062, 0.5968, 1.0, 0.3849, 1.062, 0.3849, 1.0, 0.5968, 0.9375, 0.5968, 0.9375, 0.3849, 1.0, 0.5968, 0.9375, 0.3849, 1.0, 0.3849, 0.9375, 0.5968, 0.875, 0.5968, 0.875, 0.3849, 0.9375, 0.5968, 0.875, 0.3849, 0.9375, 0.3849, 0.9375, 0.8884, 0.875, 0.8884, 0.875, 0.5968, 0.9375, 0.8884, 0.875, 0.5968, 0.9375, 0.5968, 1.0, 0.8884, 0.9375, 0.8884, 0.9375, 0.5968, 1.0, 0.8884, 0.9375, 0.5968, 1.0, 0.5968, 1.062, 0.8884, 1.0, 0.8884, 1.0, 0.5968, 1.062, 0.8884, 1.0, 0.5968, 1.062, 0.5968, 0.125, 0.8884, 0.0625, 0.8884, 0.0625, 0.5968, 0.125, 0.8884, 0.0625, 0.5968, 0.125, 0.5968, 0.1875, 0.8884, 0.125, 0.8884, 0.125, 0.5968, 0.1875, 0.8884, 0.125, 0.5968, 0.1875, 0.5968, 0.25, 0.8884, 0.1875, 0.8884, 0.1875, 0.5968, 0.25, 0.8884, 0.1875, 0.5968, 0.25, 0.5968, 0.3125, 0.8884, 0.25, 0.8884, 0.25, 0.5968, 0.3125, 0.8884, 0.25, 0.5968, 0.3125, 0.5968, 0.375, 0.8884, 0.3125, 0.8884, 0.3125, 0.5968, 0.375, 0.8884, 0.3125, 0.5968, 0.375, 0.5968, 0.4375, 0.8884, 0.375, 0.8884, 0.375, 0.5968, 0.4375, 0.8884, 0.375, 0.5968, 0.4375, 0.5968, 0.5, 0.8884, 0.4375, 0.8884, 0.4375, 0.5968, 0.5, 0.8884, 0.4375, 0.5968, 0.5, 0.5968, 0.5625, 0.8884, 0.5, 0.8884, 0.5, 0.5968, 0.5625, 0.8884, 0.5, 0.5968, 0.5625, 0.5968, 0.625, 0.8884, 0.5625, 0.8884, 0.5625, 0.5968, 0.625, 0.8884, 0.5625, 0.5968, 0.625, 0.5968, 0.6875, 0.8884, 0.625, 0.8884, 0.625, 0.5968, 0.6875, 0.8884, 0.625, 0.5968, 0.6875, 0.5968, 0.75, 0.8884, 0.6875, 0.8884, 0.6875, 0.5968, 0.75, 0.8884, 0.6875, 0.5968, 0.75, 0.5968, 0.8125, 0.8884, 0.75, 0.8884, 0.75, 0.5968, 0.8125, 0.8884, 0.75, 0.5968, 0.8125, 0.5968, 0.875, 0.8884, 0.8125, 0.8884, 0.8125, 0.5968, 0.875, 0.8884, 0.8125, 0.5968, 0.875, 0.5968, 0.875, 0.9368, 0.8125, 0.9368, 0.8125, 0.8884, 0.875, 0.9368, 0.8125, 0.8884, 0.875, 0.8884, 0.8125, 0.9368, 0.75, 0.9368, 0.75, 0.8884, 0.8125, 0.9368, 0.75, 0.8884, 0.8125, 0.8884, 0.75, 0.9368, 0.6875, 0.9368, 0.6875, 0.8884, 0.75, 0.9368, 0.6875, 0.8884, 0.75, 0.8884, 0.6875, 0.9368, 0.625, 0.9368, 0.625, 0.8884, 0.6875, 0.9368, 0.625, 0.8884, 0.6875, 0.8884, 0.625, 0.9368, 0.5625, 0.9368, 0.5625, 0.8884, 0.625, 0.9368, 0.5625, 0.8884, 0.625, 0.8884, 0.5625, 0.9368, 0.5, 0.9368, 0.5, 0.8884, 0.5625, 0.9368, 0.5, 0.8884, 0.5625, 0.8884, 0.5, 0.9368, 0.4375, 0.9368, 0.4375, 0.8884, 0.5, 0.9368, 0.4375, 0.8884, 0.5, 0.8884, 0.4375, 0.9368, 0.375, 0.9368, 0.375, 0.8884, 0.4375, 0.9368, 0.375, 0.8884, 0.4375, 0.8884, 0.375, 0.9368, 0.3125, 0.9368, 0.3125, 0.8884, 0.375, 0.9368, 0.3125, 0.8884, 0.375, 0.8884, 0.3125, 0.9368, 0.25, 0.9368, 0.25, 0.8884, 0.3125, 0.9368, 0.25, 0.8884, 0.3125, 0.8884, 0.25, 0.9368, 0.1875, 0.9368, 0.1875, 0.8884, 0.25, 0.9368, 0.1875, 0.8884, 0.25, 0.8884, 0.1875, 0.9368, 0.125, 0.9368, 0.125, 0.8884, 0.1875, 0.9368, 0.125, 0.8884, 0.1875, 0.8884, 0.125, 0.9368, 0.0625, 0.9368, 0.0625, 0.8884, 0.125, 0.9368, 0.0625, 0.8884, 0.125, 0.8884, 1.062, 0.9368, 1.0, 0.9368, 1.0, 0.8884, 1.062, 0.9368, 1.0, 0.8884, 1.062, 0.8884, 1.0, 0.9368, 0.9375, 0.9368, 0.9375, 0.8884, 1.0, 0.9368, 0.9375, 0.8884, 1.0, 0.8884, 0.9375, 0.9368, 0.875, 0.9368, 0.875, 0.8884, 0.9375, 0.9368, 0.875, 0.8884, 0.9375, 0.8884, 0.875, 1.0, 0.875, 0.9368, 0.9375, 1.0, 0.875, 0.9368, 0.9375, 0.9368, 0.9375, 1.0, 1.0, 0.9368, 1.0, 1.0, 0.9375, 0.9368, 1.0, 1.0, 0.9375, 1.0, 0.9375, 0.9368, 1.062, 0.9368, 1.062, 1.0, 1.0, 0.9368, 1.062, 1.0, 1.0, 1.0, 1.0, 0.9368, 0.125, 0.9368, 0.125, 1.0, 0.0625, 0.9368, 0.125, 1.0, 0.0625, 1.0, 0.0625, 0.9368, 0.1875, 0.9368, 0.1875, 1.0, 0.125, 0.9368, 0.1875, 1.0, 0.125, 1.0, 0.125, 0.9368, 0.25, 0.9368, 0.25, 1.0, 0.1875, 0.9368, 0.25, 1.0, 0.1875, 1.0, 0.1875, 0.9368, 0.3125, 0.9368, 0.3125, 1.0, 0.25, 0.9368, 0.3125, 1.0, 0.25, 1.0, 0.25, 0.9368, 0.375, 0.9368, 0.375, 1.0, 0.3125, 0.9368, 0.375, 1.0, 0.3125, 1.0, 0.3125, 0.9368, 0.4375, 0.9368, 0.4375, 1.0, 0.375, 0.9368, 0.4375, 1.0, 0.375, 1.0, 0.375, 0.9368, 0.5, 0.9368, 0.5, 1.0, 0.4375, 0.9368, 0.5, 1.0, 0.4375, 1.0, 0.4375, 0.9368, 0.5625, 0.9368, 0.5625, 1.0, 0.5, 0.9368, 0.5625, 1.0, 0.5, 1.0, 0.5, 0.9368, 0.625, 0.9368, 0.625, 1.0, 0.5625, 0.9368, 0.625, 1.0, 0.5625, 1.0, 0.5625, 0.9368, 0.6875, 0.9368, 0.6875, 1.0, 0.625, 0.9368, 0.6875, 1.0, 0.625, 1.0, 0.625, 0.9368, 0.75, 0.9368, 0.75, 1.0, 0.6875, 0.9368, 0.75, 1.0, 0.6875, 1.0, 0.6875, 0.9368, 0.8125, 0.9368, 0.8125, 1.0, 0.75, 0.9368, 0.8125, 1.0, 0.75, 1.0, 0.75, 0.9368, 0.875, 0.9368, 0.875, 1.0, 0.8125, 0.9368, 0.875, 1.0, 0.8125, 1.0, 0.8125, 0.9368])
me_torch.materials.append(mat_iron)
me_torch.use_remesh_preserve_volume = False
me_torch.use_remesh_preserve_attributes = False
me_torch.use_mirror_vertex_groups = False
me_torch.update()

# ---- objects
ob_cylinder = bpy.data.objects.new('Cylinder', me_cylinder)
ob_cube_000 = bpy.data.objects.new('Cube.000', me_cube_003)
ob_cube_001 = bpy.data.objects.new('Cube.001', me_cube_005)
ob_cube_002 = bpy.data.objects.new('Cube.002', me_cube_006)
ob_cylinder_001 = bpy.data.objects.new('Cylinder.001', me_cylinder_001)
ob_torch = bpy.data.objects.new('torch', me_torch)

# ---- transforms, parenting, visibility, modifiers, constraints
ob_cylinder.location = (0.003241, 0.003218, 1.008)
ob_cylinder.scale = (0.1061, 0.1061, 0.01576)
ob_cylinder.lineart.crease_threshold = 0.0
_m = ob_cylinder.modifiers.new('Solidify', 'SOLIDIFY')
_m.thickness = 0.06
_m.nonmanifold_thickness_mode = 'FIXED'
_m.nonmanifold_merge_threshold = 0.0003
ob_cube_000.location = (0.002917, 0.1599, 0.6618)
ob_cube_000.rotation_euler = (0.7854, 0.0, 0.0)
ob_cube_000.scale = (0.02744, 0.02744, 0.06763)
ob_cube_000.lock_rotations_4d = False
ob_cube_000.empty_display_type = 'ARROWS'
ob_cube_000.lineart.crease_threshold = 0.0
ob_cube_001.location = (-0.1312, -0.07571, 0.6618)
ob_cube_001.rotation_euler = (0.7854, 0.0, 2.094)
ob_cube_001.scale = (0.02744, 0.02744, 0.06763)
ob_cube_001.lock_rotations_4d = False
ob_cube_001.empty_display_type = 'ARROWS'
ob_cube_001.lineart.crease_threshold = 0.0
ob_cube_002.location = (0.1392, -0.07472, 0.6618)
ob_cube_002.rotation_euler = (0.7854, 0.0, 4.189)
ob_cube_002.scale = (0.02744, 0.02744, 0.06763)
ob_cube_002.lock_rotations_4d = False
ob_cube_002.empty_display_type = 'ARROWS'
ob_cube_002.lineart.crease_threshold = 0.0
ob_cylinder_001.location = (0.003241, 0.003218, 0.2981)
ob_cylinder_001.scale = (0.1061, 0.1061, 0.01576)
ob_cylinder_001.lineart.crease_threshold = 0.0
_m = ob_cylinder_001.modifiers.new('Solidify', 'SOLIDIFY')
_m.thickness = 0.06
_m.nonmanifold_thickness_mode = 'FIXED'
_m.nonmanifold_merge_threshold = 0.0003
ob_torch.location = (0.0022, -0.001099, 1.017)
ob_torch.rotation_euler = (1.571, -0.0, 0.0)
ob_torch.scale = (0.1616, 0.1616, 0.1616)
ob_torch.lineart.crease_threshold = 0.0

# ---- collection membership
col_collection_1.objects.link(ob_cylinder)
col_collection_1.objects.link(ob_cube_000)
col_collection_1.objects.link(ob_cube_001)
col_collection_1.objects.link(ob_cube_002)
col_collection_1.objects.link(ob_cylinder_001)
col_collection_1.objects.link(ob_torch)

# ---- scene / render settings (as saved in the file)
scene.frame_start = 1; scene.frame_end = 250; scene.frame_set(1)
scene.render.engine = 'BLENDER_EEVEE_NEXT'
scene.render.image_settings.compression = 90
scene.render.resolution_percentage = 50
scene.render.dither_intensity = 0.0
scene.cycles.use_denoising = False
scene.cycles.samples = 10
scene.cycles.sampling_pattern = 'TABULATED_SOBOL'
scene.cycles.light_sampling_threshold = 0.0
scene.cycles.use_adaptive_sampling = False
scene.cycles.use_light_tree = False
scene.cycles.blur_glossy = 0.0
scene.cycles.volume_bounces = 1
scene.cycles.pixel_filter_type = 'GAUSSIAN'
scene.cycles.sample_clamp_indirect = 0.0
scene.view_settings.view_transform = 'Standard'
bpy.context.view_layer.update()

# ---- added for rendering (the .blend has no active camera and no usable light): camera, sun
cam_auto = bpy.data.cameras.new('AutoCamera')
cam_auto.lens = 50.0
cam_auto.sensor_width = 36.0
cam_auto.clip_end = 1000.0
ob_auto_camera = bpy.data.objects.new('AutoCamera', cam_auto)
scene.collection.objects.link(ob_auto_camera)
ob_auto_camera.location = (2.0405, -2.25785, 2.31905)
ob_auto_camera.rotation_euler = (1.09748, -7.21219e-08, 0.694738)
scene.camera = ob_auto_camera
light_auto_sun = bpy.data.lights.new('AutoSun', 'SUN')
light_auto_sun.energy = 3.0
light_auto_sun.angle = 0.0523599
ob_auto_sun = bpy.data.objects.new('AutoSun', light_auto_sun)
scene.collection.objects.link(ob_auto_sun)
ob_auto_sun.rotation_euler = (0.872665, 0.174533, 0.523599)
bpy.context.view_layer.update()
